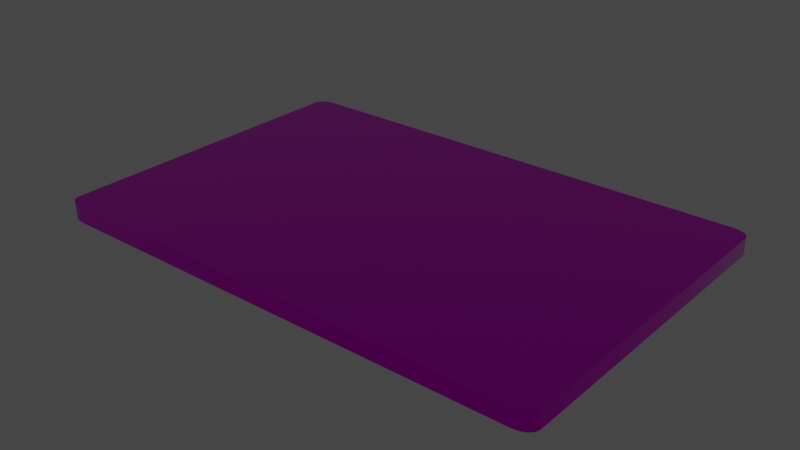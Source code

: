 # Source: Panel_v002.blend  (saved by Blender 3.3.6; exported with 4.5.12 LTS)
import bpy
from mathutils import Matrix  # noqa: F401  (used for matrix-valued properties, if any)

bpy.ops.wm.read_factory_settings(use_empty=True)
scene = bpy.context.scene
scene.name = 'Scene'

# ---- collections
col_collection = bpy.data.collections.new('Collection'); scene.collection.children.link(col_collection)

# ---- images (referenced by path relative to the original .blend; pixels are not part of the script)
import os
ASSET_DIR = os.environ.get("B2B_ASSET_DIR", "")  # directory of the original .blend (textures are referenced by path, not embedded)
HERE = os.path.dirname(os.path.abspath(__file__))  # packed textures are extracted next to this script under _unpacked/

def load_image(name, relpath, width, height, colorspace="sRGB"):
    """Load a texture the original file referenced (path relative to the .blend, or extracted next to this script)."""
    p = next((c for c in (os.path.join(HERE, relpath), os.path.join(ASSET_DIR, relpath)) if relpath and os.path.exists(c)), "")
    if p:
        img = bpy.data.images.load(p, check_existing=True)
        img.name = name
    else:  # same state as the original file: an image datablock whose file is absent (Cycles renders it pink)
        img = bpy.data.images.new(name, width, height)
        img.source = "FILE"
        img.filepath = "//" + (relpath or name)
    img.colorspace_settings.name = colorspace
    return img
img_touchmenudiffuse_png = load_image('TouchMenuDiffuse.png', 'TouchMenuDiffuse.png', 1024, 1024, 'sRGB')
img_touchmenumrao_png = load_image('TouchMenuMRAO.png', 'TouchMenuMRAO.png', 1024, 1024, 'Non-Color')

# ---- materials (node trees are filled in below, after node groups)
mat_material = bpy.data.materials.new('Material')
mat_material.alpha_threshold = 0.0
mat_material.use_transparent_shadow = False
mat_material.line_color = (0.0, 0.0, 0.0, 1.0)

# ---- node groups
ng_gltf_material_output = bpy.data.node_groups.new('glTF Material Output', 'ShaderNodeTree')
_s = ng_gltf_material_output.interface.new_socket(name='Occlusion', in_out='INPUT', socket_type='NodeSocketFloat')
_s = ng_gltf_material_output.interface.new_socket(name='Thickness', in_out='INPUT', socket_type='NodeSocketFloat')
_s = ng_gltf_material_output.interface.new_socket(name='Specular', in_out='INPUT', socket_type='NodeSocketFloat')
_s.default_value = 1.0
_s = ng_gltf_material_output.interface.new_socket(name='Specular Color', in_out='INPUT', socket_type='NodeSocketColor')
_s.default_value = (1.0, 1.0, 1.0, 1.0)
_N = ng_gltf_material_output.nodes; _L = ng_gltf_material_output.links
n0 = _N.new('NodeGroupOutput'); n0.name = 'Group Output'; n0.location = (0, 0)
n1 = _N.new('NodeGroupInput'); n1.name = 'Group Input'; n1.location = (-200, 0)
n0.is_active_output = True

# ---- material node trees
mat_material.use_nodes = True; mat_material.node_tree.nodes.clear()
_N = mat_material.node_tree.nodes; _L = mat_material.node_tree.links
n0 = _N.new('ShaderNodeOutputMaterial'); n0.name = 'Material Output'; n0.location = (300, 300)
n1 = _N.new('ShaderNodeTexImage'); n1.name = 'Image Texture'; n1.location = (-398, 303)
n1.image = img_touchmenudiffuse_png
n2 = _N.new('ShaderNodeTexImage'); n2.name = 'Image Texture.001'; n2.location = (-546, -41)
n2.image = img_touchmenumrao_png
n3 = _N.new('ShaderNodeGroup'); n3.name = 'Group'; n3.location = (-85, -394)
n3.width = 241
n3.node_tree = ng_gltf_material_output
n3.inputs[0].default_value = 0.0
n3.inputs[1].default_value = 0.0
n3.inputs[2].default_value = 1.0
n4 = _N.new('ShaderNodeBsdfPrincipled'); n4.name = 'Principled BSDF'; n4.location = (10, 300)
n4.distribution = 'GGX'
n4.subsurface_method = 'RANDOM_WALK_SKIN'
n4.inputs[3].default_value = 1.45
n4.inputs[27].default_value = (0.0, 0.0, 0.0, 1.0)
n4.inputs[28].default_value = 1.0
n5 = _N.new('ShaderNodeSeparateColor'); n5.name = 'Separate Color'; n5.location = (-257, -35)
_L.new(n4.outputs[0], n0.inputs[0])
_L.new(n1.outputs[0], n4.inputs[0])
_L.new(n2.outputs[0], n5.inputs[0])
_L.new(n5.outputs[0], n3.inputs[3])
_L.new(n5.outputs[2], n4.inputs[1])
_L.new(n5.outputs[1], n4.inputs[2])
n0.is_active_output = True

# ---- world
world_world = bpy.data.worlds.new('World'); scene.world = world_world
world_world.use_nodes = True; world_world.node_tree.nodes.clear()
_N = world_world.node_tree.nodes; _L = world_world.node_tree.links
n0 = _N.new('ShaderNodeOutputWorld'); n0.name = 'World Output'; n0.location = (300, 300)
n1 = _N.new('ShaderNodeBackground'); n1.name = 'Background'; n1.location = (10, 300)
n1.inputs[0].default_value = (0.05088, 0.05088, 0.05088, 1.0)
_L.new(n1.outputs[0], n0.inputs[0])
n0.is_active_output = True
world_world.color = (0.05088, 0.05088, 0.05088)
world_world.use_sun_shadow = False
world_world.sun_shadow_jitter_overblur = 0.0

# ---- meshes
me_panel = bpy.data.meshes.new('panel')
me_panel.from_pydata([(0.15, -0.09336, -0.005), (0.14, -0.1, -0.005), (0.1492, -0.0959, -0.005), (0.1471, -0.09806, -0.005), (0.1439, -0.09949, -0.005), (0.14, -0.1, 0.005), (0.15, -0.09336, 0.005), (0.1439, -0.09949, 0.005), (0.1471, -0.09806, 0.005), (0.1492, -0.0959, 0.005), (-0.14, -0.1, -0.005), (-0.15, -0.09336, -0.005), (-0.1439, -0.09949, -0.005), (-0.1471, -0.09806, -0.005), (-0.1492, -0.0959, -0.005), (-0.15, -0.09336, 0.005), (-0.14, -0.1, 0.005), (-0.1492, -0.0959, 0.005), (-0.1471, -0.09806, 0.005), (-0.1439, -0.09949, 0.005), (0.14, 0.1, -0.005), (0.15, 0.09336, -0.005), (0.1439, 0.09949, -0.005), (0.1471, 0.09806, -0.005), (0.1492, 0.0959, -0.005), (0.15, 0.09336, 0.005), (0.14, 0.1, 0.005), (0.1492, 0.0959, 0.005), (0.1471, 0.09806, 0.005), (0.1439, 0.09949, 0.005), (-0.15, 0.09336, -0.005), (-0.14, 0.1, -0.005), (-0.1492, 0.0959, -0.005), (-0.1471, 0.09806, -0.005), (-0.1439, 0.09949, -0.005), (-0.14, 0.1, 0.005), (-0.15, 0.09336, 0.005), (-0.1439, 0.09949, 0.005), (-0.1471, 0.09806, 0.005), (-0.1492, 0.0959, 0.005)], [], [(21, 25, 6, 0), (31, 35, 26, 20), (35, 37, 38, 39, 36, 15, 17, 18, 19, 16, 5, 7, 8, 9, 6, 25, 27, 28, 29, 26), (1, 5, 16, 10), (11, 15, 36, 30), (0, 6, 9, 2), (2, 9, 8, 3), (3, 8, 7, 4), (4, 7, 5, 1), (15, 11, 14, 17), (17, 14, 13, 18), (18, 13, 12, 19), (19, 12, 10, 16), (35, 31, 34, 37), (37, 34, 33, 38), (38, 33, 32, 39), (39, 32, 30, 36), (25, 21, 24, 27), (27, 24, 23, 28), (28, 23, 22, 29), (29, 22, 20, 26), (10, 12, 13, 14, 11, 30, 32, 33, 34, 31, 20, 22, 23, 24, 21, 0, 2, 3, 4, 1)])
me_panel.polygons.foreach_set('use_smooth', [1, 1, 0, 1, 1, 1, 1, 1, 1, 1, 1, 1, 1, 1, 1, 1, 1, 1, 1, 1, 1, 0])
_k = set([(0, 2), (0, 21), (1, 4), (1, 10), (2, 3), (3, 4), (5, 7), (5, 16), (6, 9), (6, 25), (7, 8), (8, 9), (10, 12), (11, 14), (11, 30), (12, 13), (13, 14), (15, 17), (15, 36), (16, 19), (17, 18), (18, 19), (20, 22), (20, 31), (21, 24), (22, 23), (23, 24), (25, 27), (26, 29), (26, 35), (27, 28), (28, 29), (30, 32), (31, 34), (32, 33), (33, 34), (35, 37), (36, 39), (37, 38), (38, 39)])
me_panel.attributes.new('sharp_edge', 'BOOLEAN', 'EDGE').data.foreach_set('value', [ (min(e.vertices), max(e.vertices)) in _k for e in me_panel.edges])
_uv = me_panel.uv_layers.new(name='UVMap')
_uv.uv.foreach_set('vector', [0.8104, 0.2914, 0.8104, 0.3247, 0.188, 0.3247, 0.188, 0.2914, 0.03238, 0.2914, 0.03238, 0.3247, 0.966, 0.3247, 0.966, 0.2914, 0.03324, 1.0, 0.02054, 0.9983, 0.009778, 0.9935, 0.002584, 0.9863, 5.835e-05, 0.9778, 5.835e-05, 0.3552, 0.002584, 0.3467, 0.009778, 0.3396, 0.02054, 0.3348, 0.03324, 0.3331, 0.9672, 0.3331, 0.9799, 0.3348, 0.9906, 0.3396, 0.9978, 0.3467, 1.0, 0.3552, 1.0, 0.9778, 0.9978, 0.9863, 0.9906, 0.9935, 0.9799, 0.9983, 0.9672, 1.0, 0.966, 0.2914, 0.966, 0.3247, 0.03238, 0.3247, 0.03238, 0.2914, 0.188, 0.2914, 0.188, 0.3247, 0.8104, 0.3247, 0.8104, 0.2914, 0.188, 0.2914, 0.188, 0.3247, 0.1795, 0.3247, 0.1795, 0.2914, 0.9967, 0.2914, 0.9967, 0.3247, 0.9895, 0.3247, 0.9895, 0.2914, 0.9895, 0.2914, 0.9895, 0.3247, 0.9787, 0.3247, 0.9787, 0.2914, 0.9787, 0.2914, 0.9787, 0.3247, 0.966, 0.3247, 0.966, 0.2914, 0.188, 0.3247, 0.188, 0.2914, 0.1795, 0.2914, 0.1795, 0.3247, 0.001733, 0.3247, 0.001733, 0.2914, 0.008925, 0.2914, 0.008925, 0.3247, 0.008925, 0.3247, 0.008925, 0.2914, 0.01969, 0.2914, 0.01969, 0.3247, 0.01969, 0.3247, 0.01969, 0.2914, 0.03238, 0.2914, 0.03238, 0.3247, 0.03238, 0.3247, 0.03238, 0.2914, 0.01969, 0.2914, 0.01969, 0.3247, 0.01969, 0.3247, 0.01969, 0.2914, 0.008925, 0.2914, 0.008925, 0.3247, 0.008925, 0.3247, 0.008925, 0.2914, 0.001733, 0.2914, 0.001733, 0.3247, 0.8189, 0.3247, 0.8189, 0.2914, 0.8104, 0.2914, 0.8104, 0.3247, 0.8104, 0.3247, 0.8104, 0.2914, 0.8189, 0.2914, 0.8189, 0.3247, 0.9967, 0.3247, 0.9967, 0.2914, 0.9895, 0.2914, 0.9895, 0.3247, 0.9895, 0.3247, 0.9895, 0.2914, 0.9787, 0.2914, 0.9787, 0.3247, 0.9787, 0.3247, 0.9787, 0.2914, 0.966, 0.2914, 0.966, 0.3247, 0.02184, 0.284, 0.01653, 0.2833, 0.01203, 0.2813, 0.009027, 0.2783, 0.007971, 0.2748, 0.007971, 0.01452, 0.009027, 0.01098, 0.01203, 0.00798, 0.01653, 0.005975, 0.02184, 0.005271, 0.4123, 0.005271, 0.4176, 0.005975, 0.4221, 0.00798, 0.4251, 0.01098, 0.4261, 0.01452, 0.4261, 0.2748, 0.4251, 0.2783, 0.4221, 0.2813, 0.4176, 0.2833, 0.4123, 0.284])
me_panel.materials.append(mat_material)
me_panel.use_remesh_fix_poles = True
me_panel.use_remesh_preserve_attributes = False
me_panel.update()

# ---- objects
ob_panel = bpy.data.objects.new('panel', me_panel)
ob_button_001 = bpy.data.objects.new('Button.001', None)
ob_button_002 = bpy.data.objects.new('Button.002', None)
ob_button_003 = bpy.data.objects.new('Button.003', None)
ob_button_004 = bpy.data.objects.new('Button.004', None)
ob_slider_001 = bpy.data.objects.new('Slider.001', None)
ob_button_005 = bpy.data.objects.new('Button.005', None)
ob_button_006 = bpy.data.objects.new('Button.006', None)
ob_button_007 = bpy.data.objects.new('Button.007', None)
ob_button_008 = bpy.data.objects.new('Button.008', None)
ob_button_009 = bpy.data.objects.new('Button.009', None)
ob_button_010 = bpy.data.objects.new('Button.010', None)
ob_button_011 = bpy.data.objects.new('Button.011', None)
ob_button_012 = bpy.data.objects.new('Button.012', None)
ob_slider_002 = bpy.data.objects.new('Slider.002', None)
ob_slider_003 = bpy.data.objects.new('Slider.003', None)

# ---- transforms, parenting, visibility, modifiers, constraints
ob_panel.location = (0.0, 0.0, 0.0)
ob_button_001.parent = ob_panel
ob_button_001.location = (-0.1065, 0.05859, 0.005)
ob_button_001.empty_display_size = 0.03
ob_button_002.parent = ob_panel
ob_button_002.location = (-0.06646, 0.05859, 0.005)
ob_button_002.empty_display_size = 0.03
ob_button_003.parent = ob_panel
ob_button_003.location = (-0.02646, 0.05859, 0.005)
ob_button_003.empty_display_size = 0.03
ob_button_004.parent = ob_panel
ob_button_004.location = (0.01354, 0.05859, 0.005)
ob_button_004.empty_display_size = 0.03
ob_slider_001.parent = ob_panel
ob_slider_001.location = (0.09054, 0.06323, 0.005)
ob_slider_001.empty_display_size = 0.03
ob_button_005.parent = ob_panel
ob_button_005.location = (-0.1065, 0.02359, 0.005)
ob_button_005.empty_display_size = 0.03
ob_button_006.parent = ob_panel
ob_button_006.location = (-0.06646, 0.02359, 0.005)
ob_button_006.empty_display_size = 0.03
ob_button_007.parent = ob_panel
ob_button_007.location = (-0.02646, 0.02359, 0.005)
ob_button_007.empty_display_size = 0.03
ob_button_008.parent = ob_panel
ob_button_008.location = (0.01354, 0.02359, 0.005)
ob_button_008.empty_display_size = 0.03
ob_button_009.parent = ob_panel
ob_button_009.location = (-0.1065, -0.01141, 0.005)
ob_button_009.empty_display_size = 0.03
ob_button_010.parent = ob_panel
ob_button_010.location = (-0.06646, -0.01141, 0.005)
ob_button_010.empty_display_size = 0.03
ob_button_011.parent = ob_panel
ob_button_011.location = (-0.02646, -0.01141, 0.005)
ob_button_011.empty_display_size = 0.03
ob_button_012.parent = ob_panel
ob_button_012.location = (0.01354, -0.01141, 0.005)
ob_button_012.empty_display_size = 0.03
ob_slider_002.parent = ob_panel
ob_slider_002.location = (0.09054, 0.02323, 0.005)
ob_slider_002.empty_display_size = 0.03
ob_slider_003.parent = ob_panel
ob_slider_003.location = (0.09054, -0.01677, 0.005)
ob_slider_003.empty_display_size = 0.03

# ---- collection membership
col_collection.objects.link(ob_panel)
col_collection.objects.link(ob_button_001)
col_collection.objects.link(ob_button_002)
col_collection.objects.link(ob_button_003)
col_collection.objects.link(ob_button_004)
col_collection.objects.link(ob_slider_001)
col_collection.objects.link(ob_button_005)
col_collection.objects.link(ob_button_006)
col_collection.objects.link(ob_button_007)
col_collection.objects.link(ob_button_008)
col_collection.objects.link(ob_button_009)
col_collection.objects.link(ob_button_010)
col_collection.objects.link(ob_button_011)
col_collection.objects.link(ob_button_012)
col_collection.objects.link(ob_slider_002)
col_collection.objects.link(ob_slider_003)

# ---- scene / render settings (as saved in the file)
scene.frame_start = 1; scene.frame_end = 250; scene.frame_set(0)
scene.render.engine = 'BLENDER_EEVEE_NEXT'
scene.cycles.sampling_pattern = 'TABULATED_SOBOL'
scene.cycles.use_light_tree = False
scene.view_settings.view_transform = 'Filmic'
bpy.context.view_layer.update()

# ---- added for rendering (the .blend has no active camera and no usable light): camera, sun
cam_auto = bpy.data.cameras.new('AutoCamera')
cam_auto.lens = 50.0
cam_auto.sensor_width = 36.0
cam_auto.clip_end = 1000.0
ob_auto_camera = bpy.data.objects.new('AutoCamera', cam_auto)
scene.collection.objects.link(ob_auto_camera)
ob_auto_camera.location = (0.333723, -0.400467, 0.266978)
ob_auto_camera.rotation_euler = (1.09748, -7.21219e-08, 0.694738)
scene.camera = ob_auto_camera
light_auto_sun = bpy.data.lights.new('AutoSun', 'SUN')
light_auto_sun.energy = 3.0
light_auto_sun.angle = 0.0523599
ob_auto_sun = bpy.data.objects.new('AutoSun', light_auto_sun)
scene.collection.objects.link(ob_auto_sun)
ob_auto_sun.rotation_euler = (0.872665, 0.174533, 0.523599)
bpy.context.view_layer.update()
